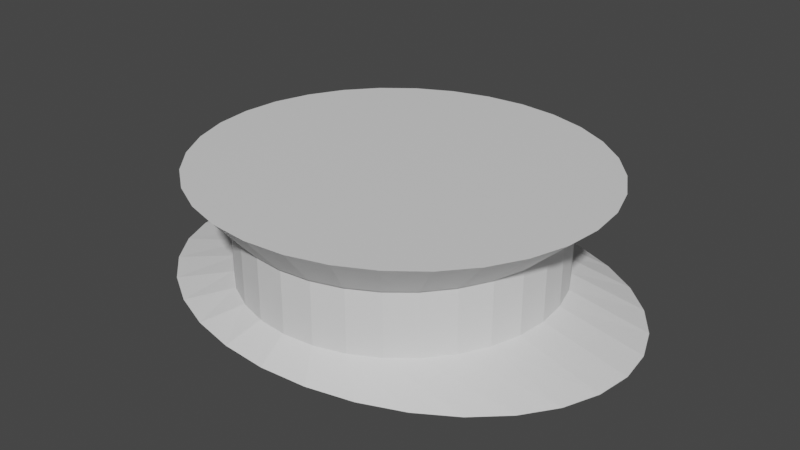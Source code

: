 # Source: Hat.blend  (saved by Blender 2.80.75; exported with 4.5.12 LTS)
import bpy
from mathutils import Matrix  # noqa: F401  (used for matrix-valued properties, if any)

bpy.ops.wm.read_factory_settings(use_empty=True)
scene = bpy.context.scene
scene.name = 'Scene'

# ---- collections
col_collection = bpy.data.collections.new('Collection'); scene.collection.children.link(col_collection)

# ---- materials (node trees are filled in below, after node groups)
mat_material_001 = bpy.data.materials.new('Material.001')
mat_material_001.use_transparent_shadow = False

# ---- material node trees
mat_material_001.use_nodes = True; mat_material_001.node_tree.nodes.clear()
_N = mat_material_001.node_tree.nodes; _L = mat_material_001.node_tree.links
n0 = _N.new('ShaderNodeOutputMaterial'); n0.name = 'Material Output'; n0.location = (300, 300)
n1 = _N.new('ShaderNodeBsdfPrincipled'); n1.name = 'Principled BSDF'; n1.location = (10, 300)
n1.distribution = 'GGX'
n1.subsurface_method = 'BURLEY'
n1.inputs[3].default_value = 1.45
n1.inputs[27].default_value = (0.0, 0.0, 0.0, 1.0)
n1.inputs[28].default_value = 1.0
_L.new(n1.outputs[0], n0.inputs[0])
n0.is_active_output = True

# ---- world
world_world = bpy.data.worlds.new('World'); scene.world = world_world
world_world.use_nodes = True; world_world.node_tree.nodes.clear()
_N = world_world.node_tree.nodes; _L = world_world.node_tree.links
n0 = _N.new('ShaderNodeOutputWorld'); n0.name = 'World Output'; n0.location = (300, 300)
n1 = _N.new('ShaderNodeBackground'); n1.name = 'Background'; n1.location = (10, 300)
n1.inputs[0].default_value = (0.05088, 0.05088, 0.05088, 1.0)
_L.new(n1.outputs[0], n0.inputs[0])
n0.is_active_output = True
world_world.color = (0.05088, 0.05088, 0.05088)
world_world.use_sun_shadow = False
world_world.sun_shadow_jitter_overblur = 0.0

# ---- meshes
me_cylinder_002 = bpy.data.meshes.new('Cylinder.002')
me_cylinder_002.from_pydata([(-0.00793, 0.7947, -5.505), (-0.1629, 0.7795, -5.505), (-0.3119, 0.7343, -5.505), (-0.4492, 0.6609, -5.505), (-0.5696, 0.5621, -5.505), (-0.6684, 0.4417, -5.505), (-0.7418, 0.3044, -5.505), (-0.787, 0.1554, -5.505), (-0.8023, 0.0004103, -5.505), (-0.787, -0.1546, -5.505), (-0.7418, -0.3036, -5.505), (-0.6684, -0.4409, -5.505), (-0.5696, -0.5613, -5.505), (-0.4492, -0.6601, -5.505), (-0.3119, -0.7335, -5.505), (-0.1629, -0.7787, -5.505), (-0.007929, -0.7939, -5.505), (0.147, -0.7787, -5.505), (0.296, -0.7335, -5.505), (0.4334, -0.6601, -5.505), (0.5538, -0.5613, -5.505), (0.6525, -0.4409, -5.505), (0.7259, -0.3036, -5.505), (0.7711, -0.1546, -5.505), (0.7864, 0.000411, -5.505), (0.7711, 0.1554, -5.505), (0.7259, 0.3044, -5.505), (0.6525, 0.4417, -5.505), (0.5537, 0.5621, -5.505), (0.4334, 0.6609, -5.505), (0.296, 0.7343, -5.505), (0.147, 0.7795, -5.505), (0.0, 1.0, -1.0), (-5.184e-08, 1.171, 1.0), (0.1951, 0.9808, -1.0), (0.3007, 1.148, 1.0), (0.3827, 0.9239, -1.0), (0.5897, 1.082, 1.0), (0.5556, 0.8315, -1.0), (0.8562, 0.9736, 1.0), (0.7071, 0.7071, -1.0), (1.09, 0.828, 1.0), (0.8315, 0.5556, -1.0), (1.281, 0.6506, 1.0), (0.9239, 0.3827, -1.0), (1.424, 0.4481, 1.0), (0.9808, 0.1951, -1.0), (1.511, 0.2284, 1.0), (1.0, 7.55e-08, -1.0), (1.541, 4.131e-08, 1.0), (0.9808, -0.1951, -1.0), (1.511, -0.2284, 1.0), (0.9239, -0.3827, -1.0), (1.424, -0.4481, 1.0), (0.8315, -0.5556, -1.0), (1.281, -0.6506, 1.0), (0.7071, -0.7071, -1.0), (1.09, -0.828, 1.0), (0.5556, -0.8315, -1.0), (0.8562, -0.9736, 1.0), (0.3827, -0.9239, -1.0), (0.5897, -1.082, 1.0), (0.1951, -0.9808, -1.0), (0.3007, -1.148, 1.0), (-3.258e-07, -1.0, -1.0), (-5.572e-07, -1.171, 1.0), (-0.1951, -0.9808, -1.0), (-0.3007, -1.148, 1.0), (-0.3827, -0.9239, -1.0), (-0.5898, -1.082, 1.0), (-0.5556, -0.8315, -1.0), (-0.8562, -0.9736, 1.0), (-0.7071, -0.7071, -1.0), (-1.09, -0.828, 1.0), (-0.8315, -0.5556, -1.0), (-1.281, -0.6506, 1.0), (-0.9239, -0.3827, -1.0), (-1.424, -0.4481, 1.0), (-0.9808, -0.1951, -1.0), (-1.511, -0.2284, 1.0), (-1.0, 9.656e-07, -1.0), (-1.541, 1.084e-06, 1.0), (-0.9808, 0.1951, -1.0), (-1.511, 0.2284, 1.0), (-0.9239, 0.3827, -1.0), (-1.424, 0.4481, 1.0), (-0.8315, 0.5556, -1.0), (-1.281, 0.6506, 1.0), (-0.7071, 0.7071, -1.0), (-1.09, 0.828, 1.0), (-0.5556, 0.8315, -1.0), (-0.8562, 0.9736, 1.0), (-0.3827, 0.9239, -1.0), (-0.5897, 1.082, 1.0), (-0.1951, 0.9808, -1.0), (-0.3006, 1.148, 1.0), (-0.00793, 1.0, -0.7473), (-0.00793, 1.0, -7.341), (-0.203, 0.9812, -0.7473), (-0.203, 0.9812, -7.341), (-0.3906, 0.9243, -0.7473), (-0.3906, 0.9243, -7.341), (-0.5635, 0.8319, -0.7473), (-0.5635, 0.8319, -7.341), (-0.715, 0.7075, -0.7473), (-0.715, 0.7075, -7.341), (-0.8394, 0.556, -0.7473), (-0.8394, 0.556, -7.341), (-0.9318, 0.3831, -0.7473), (-0.9318, 0.3831, -7.341), (-0.9887, 0.1955, -0.7473), (-0.9887, 0.1955, -7.341), (-1.008, 0.0004103, -0.7473), (-1.008, 0.0004103, -7.341), (-0.9887, -0.1947, -0.7473), (-0.9887, -0.1947, -7.341), (-0.9318, -0.3823, -0.7473), (-0.9318, -0.3823, -7.341), (-0.8394, -0.5552, -0.7473), (-0.8394, -0.5552, -7.341), (-0.715, -0.7067, -0.7473), (-0.715, -0.7067, -7.341), (-0.5635, -0.8311, -0.7473), (-0.5635, -0.8311, -7.341), (-0.3906, -0.9235, -0.7473), (-0.3906, -0.9235, -7.341), (-0.203, -0.9804, -0.7473), (-0.203, -0.9804, -7.341), (-0.007929, -0.9996, -0.7473), (-0.007929, -0.9996, -7.341), (0.1872, -0.9804, -0.7473), (0.1872, -0.9804, -7.341), (0.3748, -0.9235, -0.7473), (0.3748, -0.9235, -7.341), (0.5476, -0.8311, -0.7473), (0.5476, -0.8311, -7.341), (0.6992, -0.7067, -0.7473), (0.6992, -0.7067, -7.341), (0.8235, -0.5552, -0.7473), (0.8235, -0.5552, -7.341), (0.916, -0.3823, -0.7473), (0.916, -0.3823, -7.341), (0.9729, -0.1947, -0.7473), (0.9729, -0.1947, -7.341), (0.9921, 0.0004112, -0.7473), (0.9921, 0.0004112, -7.341), (0.9729, 0.1955, -0.7473), (0.9729, 0.1955, -7.341), (0.9159, 0.3831, -0.7473), (0.9159, 0.3831, -7.341), (0.8235, 0.556, -0.7473), (0.8235, 0.556, -7.341), (0.6992, 0.7075, -0.7473), (0.6992, 0.7075, -7.341), (0.5476, 0.8319, -0.7473), (0.5476, 0.8319, -7.341), (0.3748, 0.9243, -0.7473), (0.3748, 0.9243, -7.341), (0.1872, 0.9812, -0.7473), (0.1872, 0.9812, -7.341), (-0.01201, 0.9843, -7.292), (-0.01201, 1.207, -11.32), (-0.2071, 0.965, -7.292), (-0.2629, 1.183, -11.32), (-0.3947, 0.9081, -7.292), (-0.5042, 1.114, -11.32), (-0.5676, 0.8157, -7.292), (-0.7266, 1.001, -11.32), (-0.7191, 0.6914, -7.292), (-0.9215, 0.8486, -11.32), (-0.8435, 0.5398, -7.292), (-1.081, 0.6634, -11.32), (-0.9359, 0.3669, -7.292), (-1.2, 0.452, -11.32), (-0.9928, 0.1794, -7.292), (-1.274, 0.2227, -11.32), (-1.012, -0.01574, -7.292), (-1.298, -0.01574, -11.32), (-0.9928, -0.2108, -7.292), (-1.274, -0.2542, -11.32), (-0.9359, -0.3984, -7.292), (-1.2, -0.4835, -11.32), (-0.8435, -0.5713, -7.292), (-1.081, -0.6948, -11.32), (-0.7191, -0.7228, -7.292), (-0.9215, -0.8801, -11.32), (-0.5676, -0.8472, -7.292), (-0.7266, -1.032, -11.32), (-0.3947, -0.9396, -7.292), (-0.5042, -1.145, -11.32), (-0.2071, -0.9965, -7.292), (-0.2629, -1.215, -11.32), (-0.01201, -1.016, -7.292), (-0.01201, -1.238, -11.32), (0.1831, -0.9965, -7.292), (0.2389, -1.215, -11.32), (0.3707, -0.9396, -7.292), (0.4802, -1.145, -11.32), (0.5436, -0.8472, -7.292), (0.7026, -1.032, -11.32), (0.6951, -0.7228, -7.292), (0.8975, -0.8801, -11.32), (0.8195, -0.5713, -7.292), (1.057, -0.6948, -11.32), (0.9119, -0.3984, -7.292), (1.176, -0.4835, -11.32), (0.9688, -0.2108, -7.292), (1.25, -0.2542, -11.32), (0.988, -0.01574, -7.292), (1.274, -0.01574, -11.32), (0.9688, 0.1794, -7.292), (1.25, 0.2227, -11.32), (0.9119, 0.3669, -7.292), (1.176, 0.452, -11.32), (0.8195, 0.5398, -7.292), (1.057, 0.6634, -11.32), (0.6951, 0.6914, -7.292), (0.8975, 0.8486, -11.32), (0.5436, 0.8157, -7.292), (0.7026, 1.001, -11.32), (0.3707, 0.9081, -7.292), (0.4802, 1.114, -11.32), (0.1831, 0.965, -7.292), (0.2389, 1.183, -11.32), (0.296, 0.7343, 1.0), (0.296, 0.7343, -0.7473), (0.296, 0.7343, -1.0), (-0.00793, 0.7947, 1.0), (-0.00793, 0.7947, -0.7473), (-0.00793, 0.7947, -1.0), (0.147, 0.7795, 1.0), (0.147, 0.7795, -0.7473), (0.147, 0.7795, -1.0), (0.6525, -0.4409, 1.0), (0.6525, -0.4409, -0.7473), (0.6525, -0.4409, -1.0), (0.5538, -0.5613, 1.0), (0.5538, -0.5613, -0.7473), (0.5538, -0.5613, -1.0), (0.7259, -0.3036, 1.0), (0.7259, -0.3036, -0.7473), (0.7259, -0.3036, -1.0), (0.4334, -0.6601, 1.0), (0.4334, -0.6601, -0.7473), (0.4334, -0.6601, -1.0), (-0.007929, -0.7939, 1.0), (-0.007929, -0.7939, -0.7473), (-0.007929, -0.7939, -1.0), (-0.1629, -0.7787, 1.0), (-0.1629, -0.7787, -0.7473), (-0.1629, -0.7787, -1.0), (0.147, -0.7787, 1.0), (0.147, -0.7787, -0.7473), (0.147, -0.7787, -1.0), (-0.787, 0.1554, 1.0), (-0.787, 0.1554, -0.7473), (-0.787, 0.1554, -1.0), (-0.5696, 0.5621, 1.0), (-0.5696, 0.5621, -0.7473), (-0.5696, 0.5621, -1.0), (-0.4492, 0.6609, 1.0), (-0.4492, 0.6609, -0.7473), (-0.4492, 0.6609, -1.0), (-0.3119, -0.7335, 1.0), (-0.3119, -0.7335, -0.7473), (-0.3119, -0.7335, -1.0), (-0.7418, 0.3044, 1.0), (-0.7418, 0.3044, -0.7473), (-0.7418, 0.3044, -1.0), (0.6525, 0.4417, 1.0), (0.6525, 0.4417, -0.7473), (0.6525, 0.4417, -1.0), (0.5537, 0.5621, 1.0), (0.5537, 0.5621, -0.7473), (0.5537, 0.5621, -1.0), (-0.1629, 0.7795, 1.0), (-0.1629, 0.7795, -0.7473), (-0.1629, 0.7795, -1.0), (0.7259, 0.3044, 1.0), (0.7259, 0.3044, -0.7473), (0.7259, 0.3044, -1.0), (-0.7418, -0.3036, 1.0), (-0.7418, -0.3036, -0.7473), (-0.7418, -0.3036, -1.0), (-0.787, -0.1546, 1.0), (-0.787, -0.1546, -0.7473), (-0.787, -0.1546, -1.0), (-0.6684, -0.4409, 1.0), (-0.6684, -0.4409, -0.7473), (-0.6684, -0.4409, -1.0), (-0.8023, 0.0004103, 1.0), (-0.8023, 0.0004103, -0.7473), (-0.8023, 0.0004103, -1.0), (0.7711, -0.1546, 1.0), (0.7711, -0.1546, -0.7473), (0.7711, -0.1546, -1.0), (0.4334, 0.6609, 1.0), (0.4334, 0.6609, -0.7473), (0.4334, 0.6609, -1.0), (0.296, -0.7335, 1.0), (0.296, -0.7335, -0.7473), (0.296, -0.7335, -1.0), (0.7864, 0.000411, 1.0), (0.7864, 0.000411, -0.7473), (0.7864, 0.000411, -1.0), (-0.6684, 0.4417, 1.0), (-0.6684, 0.4417, -0.7473), (-0.6684, 0.4417, -1.0), (-0.5696, -0.5613, 1.0), (-0.5696, -0.5613, -0.7473), (-0.5696, -0.5613, -1.0), (-0.4492, -0.6601, 1.0), (-0.4492, -0.6601, -0.7473), (-0.4492, -0.6601, -1.0), (0.7711, 0.1554, 1.0), (0.7711, 0.1554, -0.7473), (0.7711, 0.1554, -1.0), (-0.3119, 0.7343, 1.0), (-0.3119, 0.7343, -0.7473), (-0.3119, 0.7343, -1.0)], [], [(1, 2, 3, 4, 5, 6, 7, 8, 9, 10, 11, 12, 13, 14, 15, 16, 17, 18, 19, 20, 21, 22, 23, 24, 25, 26, 27, 28, 29, 30, 31, 0), (32, 33, 35, 34), (34, 35, 37, 36), (36, 37, 39, 38), (38, 39, 41, 40), (40, 41, 43, 42), (42, 43, 45, 44), (44, 45, 47, 46), (46, 47, 49, 48), (48, 49, 51, 50), (50, 51, 53, 52), (52, 53, 55, 54), (54, 55, 57, 56), (56, 57, 59, 58), (58, 59, 61, 60), (60, 61, 63, 62), (62, 63, 65, 64), (64, 65, 67, 66), (66, 67, 69, 68), (68, 69, 71, 70), (70, 71, 73, 72), (72, 73, 75, 74), (74, 75, 77, 76), (76, 77, 79, 78), (78, 79, 81, 80), (80, 81, 83, 82), (82, 83, 85, 84), (84, 85, 87, 86), (86, 87, 89, 88), (88, 89, 91, 90), (90, 91, 93, 92), (35, 33, 95, 93, 91, 89, 87, 85, 83, 81, 290, 254, 266, 305, 257, 260, 317, 275, 227, 230, 224, 296, 272, 269, 278, 314, 302, 49, 47, 45, 43, 41, 39, 37), (92, 93, 95, 94), (94, 95, 33, 32), (32, 34, 36, 38, 40, 42, 44, 46, 48, 304, 316, 280, 271, 274, 298, 226, 232, 229, 277, 319, 262, 259, 307, 268, 256, 292, 80, 82, 84, 86, 88, 90, 92, 94), (96, 97, 99, 98), (98, 99, 101, 100), (100, 101, 103, 102), (102, 103, 105, 104), (104, 105, 107, 106), (106, 107, 109, 108), (108, 109, 111, 110), (110, 111, 113, 112), (112, 113, 115, 114), (114, 115, 117, 116), (116, 117, 119, 118), (118, 119, 121, 120), (120, 121, 123, 122), (122, 123, 125, 124), (124, 125, 127, 126), (126, 127, 129, 128), (128, 129, 131, 130), (130, 131, 133, 132), (132, 133, 135, 134), (134, 135, 137, 136), (136, 137, 139, 138), (138, 139, 141, 140), (140, 141, 143, 142), (142, 143, 145, 144), (144, 145, 147, 146), (146, 147, 149, 148), (148, 149, 151, 150), (150, 151, 153, 152), (152, 153, 155, 154), (154, 155, 157, 156), (99, 97, 159, 157, 155, 153, 151, 149, 147, 145, 143, 141, 139, 137, 135, 133, 131, 129, 127, 125, 123, 121, 119, 117, 115, 113, 111, 109, 107, 105, 103, 101), (156, 157, 159, 158), (158, 159, 97, 96), (96, 98, 100, 102, 104, 106, 108, 110, 112, 291, 255, 267, 306, 258, 261, 318, 276, 228, 231, 225, 297, 273, 270, 279, 315, 303, 144, 146, 148, 150, 152, 154, 156, 158), (160, 161, 163, 162), (162, 163, 165, 164), (164, 165, 167, 166), (166, 167, 169, 168), (168, 169, 171, 170), (170, 171, 173, 172), (172, 173, 175, 174), (174, 175, 177, 176), (176, 177, 179, 178), (178, 179, 181, 180), (180, 181, 183, 182), (182, 183, 185, 184), (184, 185, 187, 186), (186, 187, 189, 188), (188, 189, 191, 190), (190, 191, 193, 192), (192, 193, 195, 194), (194, 195, 197, 196), (196, 197, 199, 198), (198, 199, 201, 200), (200, 201, 203, 202), (202, 203, 205, 204), (204, 205, 207, 206), (206, 207, 209, 208), (208, 209, 211, 210), (210, 211, 213, 212), (212, 213, 215, 214), (214, 215, 217, 216), (216, 217, 219, 218), (218, 219, 221, 220), (163, 161, 223, 221, 219, 217, 215, 213, 211, 209, 207, 205, 203, 201, 199, 197, 195, 193, 191, 189, 187, 185, 183, 181, 179, 177, 175, 173, 171, 169, 167, 165), (220, 221, 223, 222), (222, 223, 161, 160), (160, 162, 164, 166, 168, 170, 172, 174, 176, 178, 180, 182, 184, 186, 188, 190, 192, 194, 196, 198, 200, 202, 204, 206, 208, 210, 212, 214, 216, 218, 220, 222), (284, 285, 291, 290), (286, 9, 8, 292), (308, 309, 288, 287), (310, 12, 11, 289), (287, 288, 282, 281), (289, 11, 10, 283), (314, 315, 303, 302), (316, 25, 24, 304), (254, 255, 267, 266), (256, 7, 6, 268), (290, 291, 255, 254), (292, 8, 7, 256), (305, 306, 258, 257), (307, 5, 4, 259), (227, 228, 231, 230), (229, 0, 31, 232), (251, 252, 246, 245), (253, 17, 16, 247), (269, 270, 279, 278), (271, 27, 26, 280), (245, 246, 249, 248), (247, 16, 15, 250), (230, 231, 225, 224), (232, 31, 30, 226), (257, 258, 261, 260), (259, 4, 3, 262), (144, 303, 294, 240, 234, 237, 243, 300, 252, 246, 249, 264, 312, 309, 288, 282, 285, 291, 112, 114, 116, 118, 120, 122, 124, 126, 128, 130, 132, 134, 136, 138, 140, 142), (242, 243, 300, 299), (244, 19, 18, 301), (49, 302, 293, 239, 233, 236, 242, 299, 251, 245, 248, 263, 311, 308, 287, 281, 284, 290, 81, 79, 77, 75, 73, 71, 69, 67, 65, 63, 61, 59, 57, 55, 53, 51), (260, 261, 318, 317), (262, 3, 2, 319), (311, 312, 309, 308), (313, 13, 12, 310), (296, 297, 273, 272), (298, 29, 28, 274), (278, 279, 315, 314), (280, 26, 25, 316), (263, 264, 312, 311), (265, 14, 13, 313), (236, 237, 243, 242), (238, 20, 19, 244), (239, 240, 234, 233), (241, 22, 21, 235), (266, 267, 306, 305), (268, 6, 5, 307), (275, 276, 228, 227), (277, 1, 0, 229), (302, 303, 294, 293), (304, 24, 23, 295), (281, 282, 285, 284), (283, 10, 9, 286), (299, 300, 252, 251), (301, 18, 17, 253), (224, 225, 297, 296), (226, 30, 29, 298), (317, 318, 276, 275), (319, 2, 1, 277), (248, 249, 264, 263), (250, 15, 14, 265), (293, 294, 240, 239), (295, 23, 22, 241), (272, 273, 270, 269), (274, 28, 27, 271), (80, 292, 286, 283, 289, 310, 313, 265, 250, 247, 253, 301, 244, 238, 235, 241, 295, 304, 48, 50, 52, 54, 56, 58, 60, 62, 64, 66, 68, 70, 72, 74, 76, 78), (233, 234, 237, 236), (235, 21, 20, 238)])
_uv = me_cylinder_002.uv_layers.new(name='UVMap')
_uv.uv.foreach_set('vector', [0.9734, 0.8727, 0.9778, 0.8833, 0.9801, 0.8946, 0.9801, 0.9061, 0.9778, 0.9174, 0.9734, 0.928, 0.9669, 0.9375, 0.9587, 0.9457, 0.949, 0.9521, 0.9383, 0.9565, 0.9269, 0.9587, 0.9152, 0.9587, 0.9038, 0.9565, 0.8931, 0.9521, 0.8834, 0.9457, 0.8752, 0.9375, 0.8687, 0.928, 0.8643, 0.9174, 0.862, 0.9061, 0.862, 0.8946, 0.8643, 0.8833, 0.8687, 0.8727, 0.8752, 0.8631, 0.8834, 0.855, 0.8931, 0.8486, 0.9038, 0.8442, 0.9152, 0.8419, 0.9269, 0.8419, 0.9383, 0.8442, 0.949, 0.8486, 0.9587, 0.855, 0.9669, 0.8631, 0.8576, 0.8143, 0.708, 0.8203, 0.7078, 0.8, 0.8574, 0.801, 0.8574, 0.801, 0.7078, 0.8, 0.7076, 0.7789, 0.8574, 0.7868, 0.8574, 0.7868, 0.7076, 0.7789, 0.7076, 0.7578, 0.8574, 0.7723, 0.8574, 0.7723, 0.7076, 0.7578, 0.7076, 0.7375, 0.8574, 0.7581, 0.8574, 0.7581, 0.7076, 0.7375, 0.7077, 0.7188, 0.8576, 0.7447, 0.8576, 0.7447, 0.7077, 0.7188, 0.7079, 0.7024, 0.8577, 0.7326, 0.8577, 0.7326, 0.7079, 0.7024, 0.7082, 0.689, 0.858, 0.7223, 0.9006, 0.1515, 0.8793, 0.002777, 0.8931, 0.002479, 0.9126, 0.1512, 0.9126, 0.1512, 0.8931, 0.002479, 0.9091, 0.002297, 0.9261, 0.151, 0.9261, 0.151, 0.9091, 0.002297, 0.9267, 0.002238, 0.9404, 0.151, 0.9404, 0.151, 0.9267, 0.002238, 0.945, 0.002306, 0.955, 0.151, 0.955, 0.151, 0.945, 0.002306, 0.9636, 0.002496, 0.9694, 0.151, 0.9694, 0.151, 0.9636, 0.002496, 0.9815, 0.002802, 0.983, 0.1512, 0.983, 0.1512, 0.9815, 0.002802, 0.9982, 0.003213, 0.9953, 0.1515, 0.5861, 0.7631, 0.4367, 0.7821, 0.4364, 0.7657, 0.5859, 0.7529, 0.5859, 0.7529, 0.4364, 0.7657, 0.4361, 0.7469, 0.5857, 0.7409, 0.5857, 0.7409, 0.4361, 0.7469, 0.4359, 0.7266, 0.5856, 0.7276, 0.5856, 0.7276, 0.4359, 0.7266, 0.4358, 0.7055, 0.5855, 0.7134, 0.5855, 0.7134, 0.4358, 0.7055, 0.4357, 0.6844, 0.5855, 0.6989, 0.5855, 0.6989, 0.4357, 0.6844, 0.4358, 0.6641, 0.5856, 0.6847, 0.5856, 0.6847, 0.4358, 0.6641, 0.4359, 0.6454, 0.5857, 0.6713, 0.5857, 0.6713, 0.4359, 0.6454, 0.4361, 0.629, 0.5859, 0.6592, 0.5859, 0.6592, 0.4361, 0.629, 0.4363, 0.6156, 0.5861, 0.6489, 0.8833, 0.8379, 0.862, 0.6893, 0.8759, 0.689, 0.8954, 0.8377, 0.8954, 0.8377, 0.8759, 0.689, 0.8919, 0.6888, 0.9088, 0.8375, 0.9088, 0.8375, 0.8919, 0.6888, 0.9094, 0.6887, 0.9231, 0.8374, 0.9231, 0.8374, 0.9094, 0.6887, 0.9278, 0.6888, 0.9378, 0.8374, 0.9378, 0.8374, 0.9278, 0.6888, 0.9463, 0.689, 0.9522, 0.8375, 0.9522, 0.8375, 0.9463, 0.689, 0.9643, 0.6893, 0.9658, 0.8377, 0.9658, 0.8377, 0.9643, 0.6893, 0.981, 0.6897, 0.978, 0.8379, 0.3905, 0.5906, 0.3938, 0.6126, 0.3938, 0.6349, 0.3905, 0.6566, 0.3839, 0.6768, 0.3744, 0.6948, 0.3622, 0.7099, 0.3479, 0.7215, 0.3321, 0.7292, 0.3152, 0.7326, 0.3111, 0.6782, 0.3226, 0.6762, 0.3334, 0.672, 0.3432, 0.6659, 0.3517, 0.6579, 0.3583, 0.6485, 0.363, 0.638, 0.3656, 0.6268, 0.3659, 0.6153, 0.3639, 0.6039, 0.3597, 0.5932, 0.3534, 0.5835, 0.3454, 0.5752, 0.3359, 0.5686, 0.3252, 0.5639, 0.3139, 0.5614, 0.3023, 0.5611, 0.298, 0.5055, 0.3152, 0.5065, 0.3321, 0.5117, 0.3479, 0.5211, 0.3622, 0.5342, 0.3744, 0.5506, 0.3839, 0.5697, 0.858, 0.8365, 0.7086, 0.8555, 0.7082, 0.839, 0.8577, 0.8263, 0.8577, 0.8263, 0.7082, 0.839, 0.708, 0.8203, 0.8576, 0.8143, 0.06923, 0.9978, 0.05487, 0.995, 0.04135, 0.9894, 0.02917, 0.9814, 0.01882, 0.9711, 0.01069, 0.9591, 0.005086, 0.9457, 0.00223, 0.9315, 0.00223, 0.917, 0.0181, 0.9186, 0.0181, 0.9301, 0.02037, 0.9414, 0.02482, 0.952, 0.03128, 0.9616, 0.03951, 0.9697, 0.04917, 0.9761, 0.05992, 0.9805, 0.07132, 0.9828, 0.08295, 0.9828, 0.09436, 0.9805, 0.1051, 0.9761, 0.1148, 0.9697, 0.123, 0.9616, 0.1295, 0.952, 0.1339, 0.9414, 0.1362, 0.9301, 0.1509, 0.9315, 0.148, 0.9457, 0.1424, 0.9591, 0.1343, 0.9711, 0.1239, 0.9814, 0.1118, 0.9894, 0.09823, 0.995, 0.08387, 0.9978, 0.4198, 0.4946, 0.4198, 0.007711, 0.4319, 0.007528, 0.4319, 0.4945, 0.11, 0.4941, 0.11, 0.007314, 0.1205, 0.007619, 0.1205, 0.4944, 0.1205, 0.4944, 0.1205, 0.007619, 0.1328, 0.007857, 0.1328, 0.4947, 0.1328, 0.4947, 0.1328, 0.007857, 0.1464, 0.008019, 0.1464, 0.4948, 0.1464, 0.4948, 0.1464, 0.008019, 0.1608, 0.008098, 0.1608, 0.4949, 0.1608, 0.4949, 0.1608, 0.008098, 0.1754, 0.008092, 0.1754, 0.4949, 0.1754, 0.4949, 0.1754, 0.008092, 0.1897, 0.008001, 0.1897, 0.4948, 0.1897, 0.4948, 0.1897, 0.008001, 0.2032, 0.007828, 0.2032, 0.4947, 0.2032, 0.4947, 0.2032, 0.007828, 0.2152, 0.00758, 0.2152, 0.4944, 0.3236, 0.007907, 0.3236, 0.4948, 0.3131, 0.4946, 0.3131, 0.007677, 0.3131, 0.007677, 0.3131, 0.4946, 0.3009, 0.4944, 0.3009, 0.007497, 0.3009, 0.007497, 0.3009, 0.4944, 0.2873, 0.4943, 0.2873, 0.007374, 0.2873, 0.007374, 0.2873, 0.4943, 0.273, 0.4942, 0.273, 0.007313, 0.273, 0.007313, 0.273, 0.4942, 0.2583, 0.4942, 0.2583, 0.007315, 0.2583, 0.007315, 0.2583, 0.4942, 0.244, 0.4943, 0.244, 0.007381, 0.244, 0.007381, 0.244, 0.4943, 0.2305, 0.4944, 0.2305, 0.007508, 0.2305, 0.007508, 0.2305, 0.4944, 0.2184, 0.4946, 0.2184, 0.007691, 0.001579, 0.4941, 0.001579, 0.007314, 0.01207, 0.007619, 0.01207, 0.4944, 0.01207, 0.4944, 0.01207, 0.007619, 0.02436, 0.007857, 0.02436, 0.4947, 0.02436, 0.4947, 0.02436, 0.007857, 0.03796, 0.008019, 0.03796, 0.4948, 0.03796, 0.4948, 0.03796, 0.008019, 0.05236, 0.008098, 0.05236, 0.4949, 0.05236, 0.4949, 0.05236, 0.008098, 0.06699, 0.008092, 0.06699, 0.4949, 0.06699, 0.4949, 0.06699, 0.008092, 0.08131, 0.008001, 0.08131, 0.4948, 0.08131, 0.4948, 0.08131, 0.008001, 0.09476, 0.007828, 0.09476, 0.4947, 0.09476, 0.4947, 0.09476, 0.007828, 0.1068, 0.00758, 0.1068, 0.4944, 0.3267, 0.4942, 0.3267, 0.007313, 0.3371, 0.007542, 0.3371, 0.4945, 0.3371, 0.4945, 0.3371, 0.007542, 0.3494, 0.007722, 0.3494, 0.4946, 0.3494, 0.4946, 0.3494, 0.007722, 0.3629, 0.007845, 0.3629, 0.4948, 0.3629, 0.4948, 0.3629, 0.007845, 0.3773, 0.007906, 0.3773, 0.4948, 0.3773, 0.4948, 0.3773, 0.007906, 0.3919, 0.007904, 0.3919, 0.4948, 0.04135, 0.7077, 0.05487, 0.7021, 0.06923, 0.6993, 0.08387, 0.6993, 0.09823, 0.7021, 0.1118, 0.7077, 0.1239, 0.7157, 0.1343, 0.726, 0.1424, 0.738, 0.148, 0.7514, 0.1509, 0.7656, 0.1509, 0.7801, 0.148, 0.7943, 0.1424, 0.8077, 0.1343, 0.8197, 0.1239, 0.8299, 0.1118, 0.838, 0.09823, 0.8435, 0.08387, 0.8464, 0.06923, 0.8464, 0.05487, 0.8435, 0.04135, 0.838, 0.02917, 0.8299, 0.01882, 0.8197, 0.01069, 0.8077, 0.005086, 0.7943, 0.00223, 0.7801, 0.00223, 0.7656, 0.005086, 0.7514, 0.01069, 0.738, 0.01882, 0.726, 0.02917, 0.7157, 0.3919, 0.4948, 0.3919, 0.007904, 0.4063, 0.007838, 0.4063, 0.4948, 0.4063, 0.4948, 0.4063, 0.007838, 0.4198, 0.007711, 0.4198, 0.4946, 0.219, 0.819, 0.219, 0.8045, 0.2219, 0.7903, 0.2275, 0.7769, 0.2356, 0.7649, 0.246, 0.7546, 0.2581, 0.7466, 0.2717, 0.741, 0.286, 0.7382, 0.2875, 0.7533, 0.2761, 0.7556, 0.2654, 0.76, 0.2557, 0.7664, 0.2475, 0.7745, 0.241, 0.7841, 0.2366, 0.7947, 0.2343, 0.806, 0.2343, 0.8175, 0.2366, 0.8288, 0.241, 0.8394, 0.2475, 0.8489, 0.2557, 0.8571, 0.2654, 0.8635, 0.2761, 0.8679, 0.2875, 0.8701, 0.2992, 0.8701, 0.3007, 0.8852, 0.286, 0.8852, 0.2717, 0.8824, 0.2581, 0.8769, 0.246, 0.8688, 0.2356, 0.8586, 0.2275, 0.8465, 0.2219, 0.8332, 0.4586, 0.3113, 0.4511, 0.6084, 0.4355, 0.6086, 0.4464, 0.3115, 0.6902, 0.3116, 0.7034, 0.6086, 0.6901, 0.6082, 0.6797, 0.3113, 0.6797, 0.3113, 0.6901, 0.6082, 0.6747, 0.6079, 0.6674, 0.3111, 0.6674, 0.3111, 0.6747, 0.6079, 0.6577, 0.6078, 0.6538, 0.311, 0.6538, 0.311, 0.6577, 0.6078, 0.6398, 0.6077, 0.6394, 0.311, 0.6394, 0.311, 0.6398, 0.6077, 0.6217, 0.6078, 0.6247, 0.311, 0.6247, 0.311, 0.6217, 0.6078, 0.6041, 0.6079, 0.6104, 0.3112, 0.6104, 0.3112, 0.6041, 0.6079, 0.5876, 0.6082, 0.597, 0.3114, 0.597, 0.3114, 0.5876, 0.6082, 0.5729, 0.6086, 0.5849, 0.3117, 0.5516, 0.004981, 0.569, 0.3021, 0.556, 0.3018, 0.5412, 0.004767, 0.5412, 0.004767, 0.556, 0.3018, 0.5406, 0.3016, 0.529, 0.004606, 0.529, 0.004606, 0.5406, 0.3016, 0.5235, 0.3015, 0.5154, 0.004504, 0.5154, 0.004504, 0.5235, 0.3015, 0.5053, 0.3015, 0.501, 0.004464, 0.501, 0.004464, 0.5053, 0.3015, 0.4867, 0.3015, 0.4864, 0.004489, 0.4864, 0.004489, 0.4867, 0.3015, 0.4684, 0.3016, 0.472, 0.004576, 0.472, 0.004576, 0.4684, 0.3016, 0.4511, 0.3018, 0.4586, 0.004724, 0.4586, 0.004724, 0.4511, 0.3018, 0.4355, 0.3021, 0.4464, 0.004926, 0.6902, 0.005083, 0.7034, 0.302, 0.6901, 0.3017, 0.6797, 0.004812, 0.6797, 0.004812, 0.6901, 0.3017, 0.6747, 0.3014, 0.6674, 0.004614, 0.6674, 0.004614, 0.6747, 0.3014, 0.6577, 0.3013, 0.6538, 0.004497, 0.6538, 0.004497, 0.6577, 0.3013, 0.6398, 0.3012, 0.6394, 0.004464, 0.6394, 0.004464, 0.6398, 0.3012, 0.6217, 0.3013, 0.6247, 0.004517, 0.6247, 0.004517, 0.6217, 0.3013, 0.6041, 0.3014, 0.6104, 0.004655, 0.6104, 0.004655, 0.6041, 0.3014, 0.5876, 0.3017, 0.597, 0.004871, 0.597, 0.004871, 0.5876, 0.3017, 0.5729, 0.302, 0.5849, 0.005158, 0.5516, 0.3115, 0.569, 0.6086, 0.556, 0.6084, 0.5412, 0.3113, 0.5412, 0.3113, 0.556, 0.6084, 0.5406, 0.6082, 0.529, 0.3111, 0.529, 0.3111, 0.5406, 0.6082, 0.5235, 0.6081, 0.5154, 0.311, 0.5154, 0.311, 0.5235, 0.6081, 0.5053, 0.608, 0.501, 0.311, 0.501, 0.311, 0.5053, 0.608, 0.4867, 0.6081, 0.4864, 0.311, 0.002727, 0.6099, 0.002727, 0.5913, 0.00622, 0.573, 0.01307, 0.5557, 0.02302, 0.5401, 0.03568, 0.5268, 0.05057, 0.5163, 0.06711, 0.5091, 0.08467, 0.5053, 0.1026, 0.5051, 0.1201, 0.5085, 0.1367, 0.5155, 0.1516, 0.5257, 0.1642, 0.5387, 0.1742, 0.5541, 0.181, 0.5713, 0.1845, 0.5895, 0.1845, 0.6081, 0.181, 0.6264, 0.1742, 0.6437, 0.1642, 0.6592, 0.1516, 0.6725, 0.1367, 0.683, 0.1201, 0.6903, 0.1026, 0.6941, 0.08467, 0.6943, 0.06711, 0.6908, 0.05057, 0.6839, 0.03568, 0.6737, 0.02302, 0.6606, 0.01307, 0.6452, 0.00622, 0.6281, 0.4864, 0.311, 0.4867, 0.6081, 0.4684, 0.6082, 0.472, 0.3111, 0.472, 0.3111, 0.4684, 0.6082, 0.4511, 0.6084, 0.4586, 0.3113, 0.4386, 0.8817, 0.4357, 0.8675, 0.4357, 0.853, 0.4386, 0.8388, 0.4442, 0.8255, 0.4523, 0.8134, 0.4626, 0.8032, 0.4748, 0.7951, 0.4883, 0.7896, 0.5027, 0.7868, 0.5173, 0.7868, 0.5317, 0.7896, 0.5452, 0.7951, 0.5574, 0.8032, 0.5677, 0.8134, 0.5759, 0.8255, 0.5815, 0.8388, 0.5843, 0.853, 0.5843, 0.8675, 0.5815, 0.8817, 0.5759, 0.8951, 0.5677, 0.9071, 0.5574, 0.9174, 0.5452, 0.9254, 0.5317, 0.931, 0.5173, 0.9338, 0.5027, 0.9338, 0.4883, 0.931, 0.4748, 0.9254, 0.4626, 0.9174, 0.4523, 0.9071, 0.4442, 0.8951, 0.6732, 0.7488, 0.6732, 0.8778, 0.6636, 0.878, 0.6636, 0.749, 0.7066, 0.338, 0.7066, 0.00541, 0.7162, 0.005213, 0.7162, 0.3378, 0.9335, 0.2847, 0.9335, 0.1557, 0.9443, 0.1558, 0.9443, 0.2848, 0.8475, 0.3377, 0.8475, 0.005046, 0.8582, 0.005144, 0.8582, 0.3378, 0.9443, 0.2848, 0.9443, 0.1558, 0.954, 0.1559, 0.954, 0.285, 0.8582, 0.3378, 0.8582, 0.005144, 0.868, 0.005287, 0.868, 0.338, 0.5896, 0.7445, 0.5896, 0.6154, 0.5992, 0.6152, 0.5992, 0.7443, 0.7066, 0.6813, 0.7066, 0.3486, 0.7162, 0.3484, 0.7162, 0.6811, 0.653, 0.7491, 0.653, 0.8781, 0.6416, 0.8782, 0.6416, 0.7492, 0.7268, 0.3377, 0.7268, 0.005076, 0.7382, 0.005003, 0.7382, 0.3376, 0.6636, 0.749, 0.6636, 0.878, 0.653, 0.8781, 0.653, 0.7491, 0.7162, 0.3378, 0.7162, 0.005213, 0.7268, 0.005076, 0.7268, 0.3377, 0.6299, 0.7492, 0.6299, 0.8782, 0.6185, 0.8781, 0.6185, 0.7491, 0.7499, 0.3376, 0.7499, 0.004999, 0.7613, 0.005062, 0.7613, 0.3377, 0.8884, 0.4182, 0.8884, 0.2892, 0.8991, 0.2891, 0.8991, 0.4181, 0.8023, 0.6811, 0.8023, 0.3484, 0.813, 0.3483, 0.813, 0.681, 0.8787, 0.285, 0.8787, 0.1559, 0.8884, 0.1558, 0.8884, 0.2848, 0.7927, 0.338, 0.7927, 0.005298, 0.8023, 0.005153, 0.8023, 0.3378, 0.9443, 0.4182, 0.9443, 0.2892, 0.954, 0.2893, 0.954, 0.4184, 0.8582, 0.6811, 0.8582, 0.3484, 0.868, 0.3485, 0.868, 0.6812, 0.8884, 0.2848, 0.8884, 0.1558, 0.8991, 0.1557, 0.8991, 0.2847, 0.8023, 0.3378, 0.8023, 0.005153, 0.813, 0.005052, 0.813, 0.3377, 0.8991, 0.4181, 0.8991, 0.2891, 0.9105, 0.289, 0.9105, 0.4181, 0.813, 0.681, 0.813, 0.3483, 0.8244, 0.3482, 0.8244, 0.6809, 0.6185, 0.7491, 0.6185, 0.8781, 0.6077, 0.878, 0.6077, 0.749, 0.7613, 0.3377, 0.7613, 0.005062, 0.7721, 0.00519, 0.7721, 0.3378, 0.3007, 0.8852, 0.2992, 0.8701, 0.3106, 0.8679, 0.3213, 0.8635, 0.331, 0.8571, 0.3392, 0.8489, 0.3457, 0.8394, 0.3501, 0.8288, 0.3524, 0.8175, 0.3524, 0.806, 0.3501, 0.7947, 0.3457, 0.7841, 0.3392, 0.7745, 0.331, 0.7664, 0.3213, 0.76, 0.3106, 0.7556, 0.2992, 0.7533, 0.2875, 0.7533, 0.286, 0.7382, 0.3007, 0.7382, 0.315, 0.741, 0.3286, 0.7466, 0.3407, 0.7546, 0.3511, 0.7649, 0.3592, 0.7769, 0.3648, 0.7903, 0.3677, 0.8045, 0.3677, 0.819, 0.3648, 0.8332, 0.3592, 0.8465, 0.3511, 0.8586, 0.3407, 0.8688, 0.3286, 0.8769, 0.315, 0.8824, 0.6551, 0.7442, 0.6551, 0.6152, 0.6649, 0.6154, 0.6649, 0.7444, 0.7721, 0.681, 0.7721, 0.3484, 0.7818, 0.3486, 0.7818, 0.6812, 0.298, 0.5055, 0.3023, 0.5611, 0.2908, 0.5631, 0.28, 0.5673, 0.2701, 0.5734, 0.2617, 0.5814, 0.255, 0.5908, 0.2503, 0.6013, 0.2478, 0.6125, 0.2475, 0.624, 0.2495, 0.6354, 0.2537, 0.6461, 0.26, 0.6558, 0.268, 0.6641, 0.2775, 0.6707, 0.2881, 0.6754, 0.2995, 0.6779, 0.3111, 0.6782, 0.3152, 0.7326, 0.298, 0.7317, 0.2812, 0.7264, 0.2653, 0.7171, 0.251, 0.7039, 0.2389, 0.6875, 0.2293, 0.6685, 0.2228, 0.6476, 0.2194, 0.6255, 0.2194, 0.6033, 0.2228, 0.5816, 0.2293, 0.5614, 0.2389, 0.5434, 0.251, 0.5283, 0.2653, 0.5167, 0.2812, 0.509, 0.6077, 0.749, 0.6077, 0.878, 0.598, 0.8778, 0.598, 0.7488, 0.7721, 0.3378, 0.7721, 0.00519, 0.7818, 0.005379, 0.7818, 0.338, 0.9221, 0.2847, 0.9221, 0.1556, 0.9335, 0.1557, 0.9335, 0.2847, 0.8361, 0.3377, 0.8361, 0.004997, 0.8475, 0.005046, 0.8475, 0.3377, 0.9221, 0.4181, 0.9221, 0.289, 0.9335, 0.2891, 0.9335, 0.4181, 0.836, 0.6809, 0.836, 0.3482, 0.8475, 0.3483, 0.8475, 0.681, 0.954, 0.4184, 0.954, 0.2893, 0.9623, 0.2895, 0.9623, 0.4185, 0.868, 0.6812, 0.868, 0.3485, 0.8762, 0.3487, 0.8762, 0.6814, 0.9105, 0.2847, 0.9105, 0.1556, 0.9221, 0.1556, 0.9221, 0.2847, 0.8244, 0.3377, 0.8244, 0.004999, 0.8361, 0.004997, 0.8361, 0.3377, 0.6443, 0.7441, 0.6443, 0.6151, 0.6551, 0.6152, 0.6551, 0.7442, 0.7613, 0.6809, 0.7613, 0.3483, 0.7721, 0.3484, 0.7721, 0.681, 0.6213, 0.744, 0.6213, 0.615, 0.6329, 0.615, 0.6329, 0.744, 0.7382, 0.6809, 0.7382, 0.3482, 0.7499, 0.3482, 0.7499, 0.6809, 0.6416, 0.7492, 0.6416, 0.8782, 0.6299, 0.8782, 0.6299, 0.7492, 0.7382, 0.3376, 0.7382, 0.005003, 0.7499, 0.004999, 0.7499, 0.3376, 0.8787, 0.4184, 0.8787, 0.2893, 0.8884, 0.2892, 0.8884, 0.4182, 0.7927, 0.6812, 0.7927, 0.3485, 0.8023, 0.3484, 0.8023, 0.6811, 0.5992, 0.7443, 0.5992, 0.6152, 0.6099, 0.6151, 0.6099, 0.7441, 0.7162, 0.6811, 0.7162, 0.3484, 0.7268, 0.3483, 0.7268, 0.6809, 0.954, 0.285, 0.954, 0.1559, 0.9623, 0.1561, 0.9623, 0.2852, 0.868, 0.338, 0.868, 0.005287, 0.8762, 0.005469, 0.8762, 0.3382, 0.6649, 0.7444, 0.6649, 0.6154, 0.6732, 0.6157, 0.6732, 0.7447, 0.7818, 0.6812, 0.7818, 0.3486, 0.7902, 0.3489, 0.7902, 0.6815, 0.9105, 0.4181, 0.9105, 0.289, 0.9221, 0.289, 0.9221, 0.4181, 0.8244, 0.6809, 0.8244, 0.3482, 0.836, 0.3482, 0.836, 0.6809, 0.598, 0.7488, 0.598, 0.8778, 0.5896, 0.8776, 0.5896, 0.7486, 0.7818, 0.338, 0.7818, 0.005379, 0.7902, 0.005621, 0.7902, 0.3382, 0.8991, 0.2847, 0.8991, 0.1557, 0.9105, 0.1556, 0.9105, 0.2847, 0.813, 0.3377, 0.813, 0.005052, 0.8244, 0.004999, 0.8244, 0.3377, 0.6099, 0.7441, 0.6099, 0.6151, 0.6213, 0.615, 0.6213, 0.744, 0.7268, 0.6809, 0.7268, 0.3483, 0.7382, 0.3482, 0.7382, 0.6809, 0.9335, 0.4181, 0.9335, 0.2891, 0.9443, 0.2892, 0.9443, 0.4182, 0.8475, 0.681, 0.8475, 0.3483, 0.8582, 0.3484, 0.8582, 0.6811, 0.1509, 0.9315, 0.1362, 0.9301, 0.1362, 0.9186, 0.1339, 0.9073, 0.1295, 0.8967, 0.123, 0.8871, 0.1148, 0.879, 0.1051, 0.8726, 0.09436, 0.8682, 0.08295, 0.866, 0.07132, 0.866, 0.05992, 0.8682, 0.04917, 0.8726, 0.03951, 0.879, 0.03128, 0.8871, 0.02482, 0.8967, 0.02037, 0.9073, 0.0181, 0.9186, 0.00223, 0.917, 0.005086, 0.9028, 0.01069, 0.8895, 0.01882, 0.8774, 0.02917, 0.8672, 0.04135, 0.8591, 0.05487, 0.8536, 0.06923, 0.8508, 0.08387, 0.8508, 0.09823, 0.8536, 0.1118, 0.8591, 0.1239, 0.8672, 0.1343, 0.8774, 0.1424, 0.8895, 0.148, 0.9028, 0.1509, 0.917, 0.6329, 0.744, 0.6329, 0.615, 0.6443, 0.6151, 0.6443, 0.7441, 0.7499, 0.6809, 0.7499, 0.3482, 0.7613, 0.3483, 0.7613, 0.6809])
me_cylinder_002.materials.append(mat_material_001)
me_cylinder_002.use_remesh_preserve_volume = False
me_cylinder_002.use_remesh_preserve_attributes = False
me_cylinder_002.use_mirror_vertex_groups = False
me_cylinder_002.update()

# ---- objects
ob_cylinder_002 = bpy.data.objects.new('Cylinder.002', me_cylinder_002)

# ---- transforms, parenting, visibility, modifiers, constraints
ob_cylinder_002.location = (-0.005613, -0.0002904, -0.1649)
ob_cylinder_002.rotation_euler = (-0.0, 3.142, -0.0)
ob_cylinder_002.scale = (0.7079, 0.7079, 0.04551)
ob_cylinder_002.lineart.crease_threshold = 0.0

# ---- collection membership
col_collection.objects.link(ob_cylinder_002)

# ---- scene / render settings (as saved in the file)
scene.frame_start = 1; scene.frame_end = 250; scene.frame_set(0)
scene.render.engine = 'BLENDER_EEVEE_NEXT'
scene.cycles.use_denoising = False
scene.cycles.samples = 128
scene.cycles.sampling_pattern = 'TABULATED_SOBOL'
scene.cycles.use_adaptive_sampling = False
scene.cycles.use_light_tree = False
scene.view_settings.view_transform = 'Filmic'
bpy.context.view_layer.update()

# ---- added for rendering (the .blend has no active camera and no usable light): camera, sun
cam_auto = bpy.data.cameras.new('AutoCamera')
cam_auto.lens = 50.0
cam_auto.sensor_width = 36.0
cam_auto.clip_end = 1000.0
ob_auto_camera = bpy.data.objects.new('AutoCamera', cam_auto)
scene.collection.objects.link(ob_auto_camera)
ob_auto_camera.location = (2.6226, -3.16529, 2.17241)
ob_auto_camera.rotation_euler = (1.09748, -7.21219e-08, 0.694738)
scene.camera = ob_auto_camera
light_auto_sun = bpy.data.lights.new('AutoSun', 'SUN')
light_auto_sun.energy = 3.0
light_auto_sun.angle = 0.0523599
ob_auto_sun = bpy.data.objects.new('AutoSun', light_auto_sun)
scene.collection.objects.link(ob_auto_sun)
ob_auto_sun.rotation_euler = (0.872665, 0.174533, 0.523599)
bpy.context.view_layer.update()
